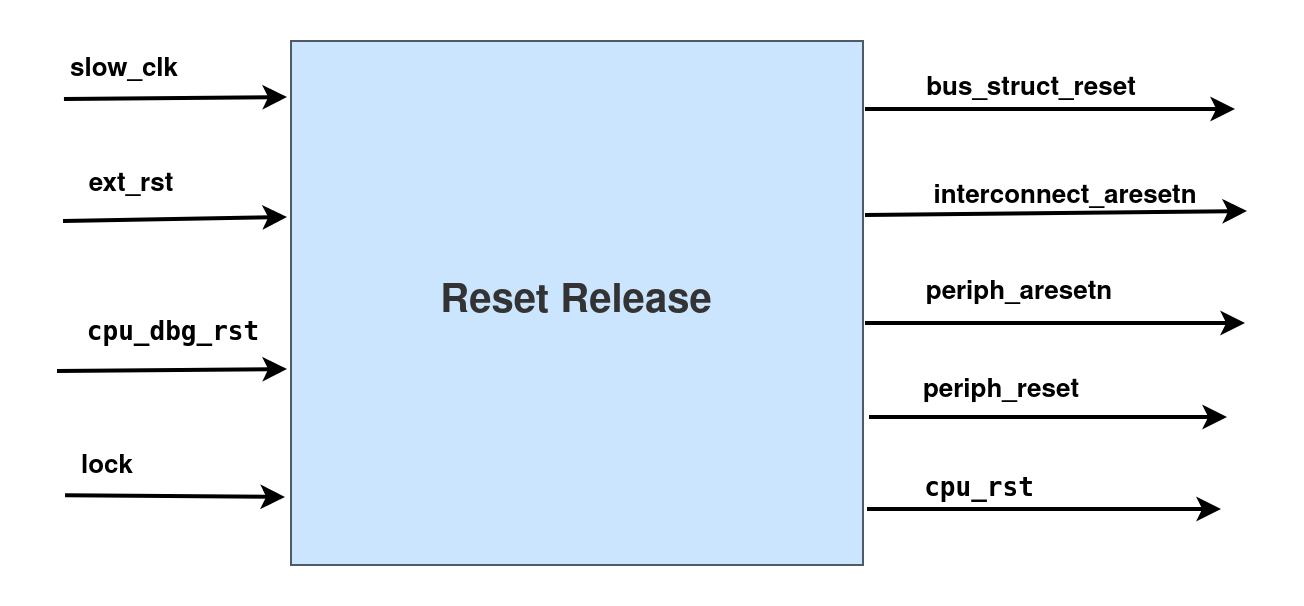

The diagram above was exported from draw.io. Its source (the exported page's mxGraphModel, read from the mxfile embedded in the PNG):
<mxGraphModel dx="1194" dy="763" grid="0" gridSize="10" guides="1" tooltips="1" connect="1" arrows="1" fold="1" page="0" pageScale="1" pageWidth="850" pageHeight="1100" math="0" shadow="0">
  <root>
    <mxCell id="0" />
    <mxCell id="1" parent="0" />
    <mxCell id="I00MZPoPNjuIHnvVDOxY-1" value="&lt;font style=&quot;font-size: 20px;&quot;&gt;&lt;span&gt;Reset Release&lt;/span&gt;&lt;font style=&quot;font-size: 20px;&quot;&gt;&lt;span&gt;&lt;br&gt;&lt;/span&gt;&lt;/font&gt;&lt;/font&gt;" style="rounded=0;whiteSpace=wrap;html=1;fillColor=#CCE5FF;fontColor=#333333;strokeColor=#4E5B66;fontStyle=1" parent="1" vertex="1">
      <mxGeometry x="268" y="131" width="286" height="262" as="geometry" />
    </mxCell>
    <mxCell id="I00MZPoPNjuIHnvVDOxY-3" value="" style="endArrow=classic;html=1;rounded=0;exitX=-0.012;exitY=0.644;exitDx=0;exitDy=0;exitPerimeter=0;strokeWidth=2;fontStyle=1" parent="1" source="I00MZPoPNjuIHnvVDOxY-13" edge="1">
      <mxGeometry width="50" height="50" relative="1" as="geometry">
        <mxPoint x="158" y="159" as="sourcePoint" />
        <mxPoint x="266" y="159" as="targetPoint" />
      </mxGeometry>
    </mxCell>
    <mxCell id="I00MZPoPNjuIHnvVDOxY-4" value="" style="endArrow=classic;html=1;rounded=0;strokeWidth=2;fontStyle=1" parent="1" edge="1">
      <mxGeometry width="50" height="50" relative="1" as="geometry">
        <mxPoint x="154" y="221" as="sourcePoint" />
        <mxPoint x="266" y="219" as="targetPoint" />
      </mxGeometry>
    </mxCell>
    <mxCell id="I00MZPoPNjuIHnvVDOxY-5" value="" style="endArrow=classic;html=1;rounded=0;strokeWidth=2;fontStyle=1" parent="1" edge="1">
      <mxGeometry width="50" height="50" relative="1" as="geometry">
        <mxPoint x="151" y="296" as="sourcePoint" />
        <mxPoint x="266" y="295" as="targetPoint" />
      </mxGeometry>
    </mxCell>
    <mxCell id="I00MZPoPNjuIHnvVDOxY-6" value="" style="endArrow=classic;html=1;rounded=0;exitX=0.996;exitY=0.895;exitDx=0;exitDy=0;exitPerimeter=0;strokeWidth=2;fontStyle=1" parent="1" edge="1">
      <mxGeometry width="50" height="50" relative="1" as="geometry">
        <mxPoint x="155.01999999999998" y="358.115" as="sourcePoint" />
        <mxPoint x="265" y="359" as="targetPoint" />
      </mxGeometry>
    </mxCell>
    <mxCell id="I00MZPoPNjuIHnvVDOxY-7" value="" style="endArrow=classic;html=1;rounded=0;strokeWidth=2;fontStyle=1" parent="1" edge="1">
      <mxGeometry width="50" height="50" relative="1" as="geometry">
        <mxPoint x="555" y="165" as="sourcePoint" />
        <mxPoint x="740" y="165" as="targetPoint" />
      </mxGeometry>
    </mxCell>
    <mxCell id="I00MZPoPNjuIHnvVDOxY-8" value="" style="endArrow=classic;html=1;rounded=0;strokeWidth=2;fontStyle=1" parent="1" edge="1">
      <mxGeometry width="50" height="50" relative="1" as="geometry">
        <mxPoint x="555" y="272" as="sourcePoint" />
        <mxPoint x="745" y="272" as="targetPoint" />
      </mxGeometry>
    </mxCell>
    <mxCell id="I00MZPoPNjuIHnvVDOxY-9" value="" style="endArrow=classic;html=1;rounded=0;strokeWidth=2;fontStyle=1" parent="1" edge="1">
      <mxGeometry width="50" height="50" relative="1" as="geometry">
        <mxPoint x="557" y="319" as="sourcePoint" />
        <mxPoint x="736" y="319" as="targetPoint" />
      </mxGeometry>
    </mxCell>
    <mxCell id="I00MZPoPNjuIHnvVDOxY-10" value="" style="endArrow=classic;html=1;rounded=0;strokeWidth=2;fontStyle=1" parent="1" edge="1">
      <mxGeometry width="50" height="50" relative="1" as="geometry">
        <mxPoint x="556" y="365" as="sourcePoint" />
        <mxPoint x="733" y="365" as="targetPoint" />
      </mxGeometry>
    </mxCell>
    <mxCell id="I00MZPoPNjuIHnvVDOxY-12" value="ext_rst" style="text;html=1;align=center;verticalAlign=middle;resizable=0;points=[];autosize=1;strokeColor=none;fillColor=none;fontSize=13;strokeWidth=1;fontStyle=1" parent="1" vertex="1">
      <mxGeometry x="158" y="189" width="60" height="28" as="geometry" />
    </mxCell>
    <mxCell id="I00MZPoPNjuIHnvVDOxY-13" value="slow_clk" style="text;whiteSpace=wrap;html=1;fontSize=13;strokeWidth=1;fontStyle=1" parent="1" vertex="1">
      <mxGeometry x="155.5" y="131" width="85" height="45" as="geometry" />
    </mxCell>
    <mxCell id="I00MZPoPNjuIHnvVDOxY-15" value="&lt;div style=&quot;font-family: &amp;quot;Droid Sans Mono&amp;quot;, &amp;quot;monospace&amp;quot;, monospace; font-size: 13px; line-height: 19px;&quot;&gt;&lt;div style=&quot;font-size: 13px;&quot;&gt;&lt;font style=&quot;font-size: 13px;&quot;&gt;&lt;span style=&quot;background-color: rgb(255, 255, 255); font-size: 13px;&quot;&gt;cpu_dbg_rst&lt;/span&gt;&lt;/font&gt;&lt;/div&gt;&lt;/div&gt;" style="text;html=1;align=center;verticalAlign=middle;resizable=0;points=[];autosize=1;strokeColor=none;fillColor=none;fontSize=13;fontColor=#000000;strokeWidth=1;fontStyle=1" parent="1" vertex="1">
      <mxGeometry x="156.5" y="260" width="104" height="31" as="geometry" />
    </mxCell>
    <mxCell id="I00MZPoPNjuIHnvVDOxY-16" value="lock" style="text;html=1;align=center;verticalAlign=middle;resizable=0;points=[];autosize=1;strokeColor=none;fillColor=none;fontSize=13;fontColor=#000000;strokeWidth=1;fontStyle=1" parent="1" vertex="1">
      <mxGeometry x="154" y="330" width="44" height="28" as="geometry" />
    </mxCell>
    <mxCell id="I00MZPoPNjuIHnvVDOxY-19" value="&lt;div style=&quot;font-family: &amp;quot;Droid Sans Mono&amp;quot;, &amp;quot;monospace&amp;quot;, monospace; font-size: 13px; line-height: 19px;&quot;&gt;&lt;div style=&quot;font-size: 13px;&quot;&gt;&lt;font style=&quot;font-size: 13px;&quot;&gt;&lt;span style=&quot;background-color: rgb(255, 255, 255); font-size: 13px;&quot;&gt;cpu_rst&lt;/span&gt;&lt;/font&gt;&lt;/div&gt;&lt;/div&gt;" style="text;html=1;align=center;verticalAlign=middle;resizable=0;points=[];autosize=1;strokeColor=none;fillColor=none;fontSize=13;fontColor=#000000;strokeWidth=1;fontStyle=1" parent="1" vertex="1">
      <mxGeometry x="575" y="338" width="73" height="31" as="geometry" />
    </mxCell>
    <mxCell id="I00MZPoPNjuIHnvVDOxY-20" value="periph_reset" style="text;html=1;align=center;verticalAlign=middle;resizable=0;points=[];autosize=1;strokeColor=none;fillColor=none;fontSize=13;fontColor=#000000;strokeWidth=1;fontStyle=1" parent="1" vertex="1">
      <mxGeometry x="574.5" y="292" width="96" height="28" as="geometry" />
    </mxCell>
    <mxCell id="I00MZPoPNjuIHnvVDOxY-21" value="periph_aresetn" style="text;html=1;align=center;verticalAlign=middle;resizable=0;points=[];autosize=1;strokeColor=none;fillColor=none;fontSize=13;fontColor=#000000;strokeWidth=1;fontStyle=1" parent="1" vertex="1">
      <mxGeometry x="576.5" y="243" width="111" height="28" as="geometry" />
    </mxCell>
    <mxCell id="I00MZPoPNjuIHnvVDOxY-22" value="interconnect_aresetn" style="text;html=1;align=center;verticalAlign=middle;resizable=0;points=[];autosize=1;strokeColor=none;fillColor=none;fontSize=13;fontColor=#000000;strokeWidth=1;fontStyle=1" parent="1" vertex="1">
      <mxGeometry x="580" y="195" width="150" height="28" as="geometry" />
    </mxCell>
    <mxCell id="I00MZPoPNjuIHnvVDOxY-24" value="" style="endArrow=classic;html=1;rounded=0;strokeWidth=2;fontStyle=1" parent="1" edge="1">
      <mxGeometry width="50" height="50" relative="1" as="geometry">
        <mxPoint x="555" y="218" as="sourcePoint" />
        <mxPoint x="746" y="216" as="targetPoint" />
      </mxGeometry>
    </mxCell>
    <mxCell id="I00MZPoPNjuIHnvVDOxY-25" value="bus_struct_reset" style="text;html=1;align=center;verticalAlign=middle;resizable=0;points=[];autosize=1;strokeColor=none;fillColor=none;fontSize=13;fontColor=#000000;strokeWidth=1;fontStyle=1" parent="1" vertex="1">
      <mxGeometry x="576.5" y="140.5" width="123" height="28" as="geometry" />
    </mxCell>
  </root>
</mxGraphModel>